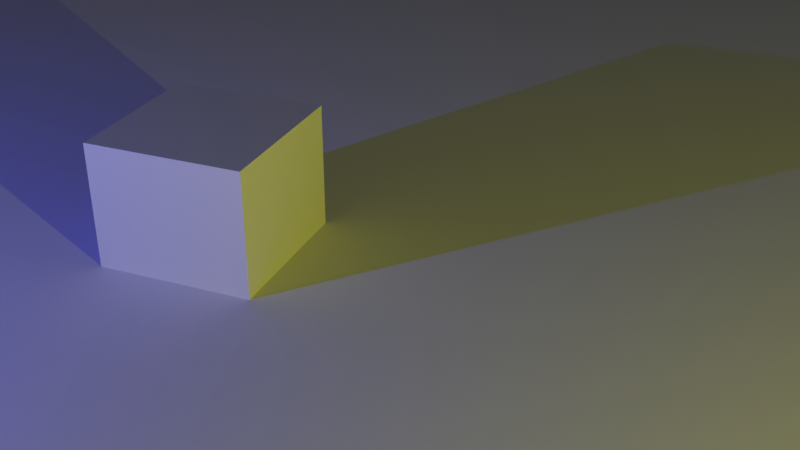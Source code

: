# Source: Anim.blend  (saved by Blender 4.5.90; exported with 4.5.12 LTS)
import bpy
from mathutils import Matrix  # noqa: F401  (used for matrix-valued properties, if any)

bpy.ops.wm.read_factory_settings(use_empty=True)
scene = bpy.context.scene
scene.name = 'Scene'

# ---- collections
col_collection = bpy.data.collections.new('Collection'); scene.collection.children.link(col_collection)

# ---- materials (node trees are filled in below, after node groups)
mat_material = bpy.data.materials.new('Material')
mat_material.alpha_threshold = 0.0
mat_material.roughness = 0.5
mat_material.line_color = (0.0, 0.0, 0.0, 1.0)

# ---- material node trees
mat_material.use_nodes = True; mat_material.node_tree.nodes.clear()
_N = mat_material.node_tree.nodes; _L = mat_material.node_tree.links
n0 = _N.new('ShaderNodeOutputMaterial'); n0.name = 'Material Output'; n0.location = (200, 100)
n1 = _N.new('ShaderNodeBsdfPrincipled'); n1.name = 'Principled BSDF'; n1.location = (-200, 100)
n1.inputs[3].default_value = 1.45
_L.new(n1.outputs[0], n0.inputs[0])
n0.is_active_output = True

# ---- world
world_world = bpy.data.worlds.new('World'); scene.world = world_world
world_world.use_nodes = True; world_world.node_tree.nodes.clear()
_N = world_world.node_tree.nodes; _L = world_world.node_tree.links
n0 = _N.new('ShaderNodeOutputWorld'); n0.name = 'World Output'; n0.location = (200, 100)
n1 = _N.new('ShaderNodeBackground'); n1.name = 'Background'; n1.location = (-200, 100)
n1.inputs[0].default_value = (0.05088, 0.05088, 0.05088, 1.0)
_L.new(n1.outputs[0], n0.inputs[0])
n0.is_active_output = True
world_world.color = (0.05088, 0.05088, 0.05088)
world_world.sun_shadow_jitter_overblur = 0.0

# ---- cameras
cam_camera = bpy.data.cameras.new('Camera')
cam_camera.clip_end = 100.0
cam_camera.ortho_scale = 7.314

# ---- lights
light_light = bpy.data.lights.new('Light', 'POINT')
light_light.color = (0.1086, 0.009685, 0.8962)
light_light.energy = 1e+04
light_light.shadow_soft_size = 0.1
light_light_001 = bpy.data.lights.new('Light.001', 'POINT')
light_light_001.color = (0.8971, 0.9944, 0.01101)
light_light_001.energy = 1e+04
light_light_001.shadow_soft_size = 0.1

# ---- meshes
me_cube = bpy.data.meshes.new('Cube')
me_cube.from_pydata([(1.0, 1.0, 1.0), (1.0, 1.0, -1.0), (1.0, -1.0, 1.0), (1.0, -1.0, -1.0), (-1.0, 1.0, 1.0), (-1.0, 1.0, -1.0), (-1.0, -1.0, 1.0), (-1.0, -1.0, -1.0)], [], [(0, 4, 6, 2), (3, 2, 6, 7), (7, 6, 4, 5), (5, 1, 3, 7), (1, 0, 2, 3), (5, 4, 0, 1)])
_uv = me_cube.uv_layers.new(name='UVMap')
_uv.uv.foreach_set('vector', [0.625, 0.5, 0.875, 0.5, 0.875, 0.75, 0.625, 0.75, 0.375, 0.75, 0.625, 0.75, 0.625, 1.0, 0.375, 1.0, 0.375, 0.0, 0.625, 0.0, 0.625, 0.25, 0.375, 0.25, 0.125, 0.5, 0.375, 0.5, 0.375, 0.75, 0.125, 0.75, 0.375, 0.5, 0.625, 0.5, 0.625, 0.75, 0.375, 0.75, 0.375, 0.25, 0.625, 0.25, 0.625, 0.5, 0.375, 0.5])
me_cube.materials.append(mat_material)
me_cube.use_mirror_vertex_groups = False
me_cube.update()
me_plane = bpy.data.meshes.new('Plane')
me_plane.from_pydata([(-1.0, -1.0, 0.0), (1.0, -1.0, 0.0), (-1.0, 1.0, 0.0), (1.0, 1.0, 0.0)], [], [(0, 1, 3, 2)])
_uv = me_plane.uv_layers.new(name='UVMap')
_uv.uv.foreach_set('vector', [0.0, 0.0, 1.0, 0.0, 1.0, 1.0, 0.0, 1.0])
me_plane.update()

# ---- objects
ob_cube = bpy.data.objects.new('Cube', me_cube)
ob_light = bpy.data.objects.new('Light', light_light)
ob_camera = bpy.data.objects.new('Camera', cam_camera)
ob_plane = bpy.data.objects.new('Plane', me_plane)
ob_light_001 = bpy.data.objects.new('Light.001', light_light_001)

# ---- transforms, parenting, visibility, modifiers, constraints
ob_cube.location = (-7.307, -1.807, 1.0)
ob_cube.rotation_euler = (0.0, -0.0, 3.142)
ob_cube.scale = (1.648, 1.648, 1.648)
ob_cube.lock_rotations_4d = False
ob_cube.lock_scale = (True, True, True)
ob_cube.empty_display_type = 'ARROWS'
ob_cube.lineart.crease_threshold = 0.0
ob_light.location = (-18.72, -17.69, 5.904)
ob_light.rotation_euler = (0.6503, 0.05522, 1.866)
ob_light.lock_rotations_4d = False
ob_light.empty_display_type = 'ARROWS'
ob_light.color = (0.0, 0.0, 0.0, 0.0)
ob_light.lineart.crease_threshold = 0.0
ob_camera.location = (3.529, -18.67, 11.06)
ob_camera.rotation_euler = (1.076, 1.246e-07, 0.3849)
ob_camera.lock_rotations_4d = False
ob_camera.empty_display_type = 'ARROWS'
ob_camera.color = (0.0, 0.0, 0.0, 0.0)
ob_camera.display_type = 'WIRE'
ob_camera.lineart.crease_threshold = 0.0
ob_plane.location = (0.0, 0.0, 0.0)
ob_plane.scale = (28.7, 28.7, 28.7)
ob_light_001.location = (18.2, -17.42, 5.904)
ob_light_001.rotation_euler = (0.6503, 0.05522, 1.866)
ob_light_001.lock_rotations_4d = False
ob_light_001.empty_display_type = 'ARROWS'
ob_light_001.color = (0.0, 0.0, 0.0, 0.0)
ob_light_001.lineart.crease_threshold = 0.0

# ---- collection membership
col_collection.objects.link(ob_cube)
col_collection.objects.link(ob_light)
col_collection.objects.link(ob_camera)
col_collection.objects.link(ob_plane)
col_collection.objects.link(ob_light_001)

# ---- scene / render settings (as saved in the file)
scene.camera = ob_camera
scene.frame_start = 0; scene.frame_end = 200; scene.frame_set(160)
scene.render.engine = 'BLENDER_EEVEE_NEXT'
scene.render.image_settings.file_format = 'FFMPEG'
scene.render.image_settings.color_mode = 'RGB'
scene.render.resolution_percentage = 32
scene.render.fps = 25
bpy.context.view_layer.update()
